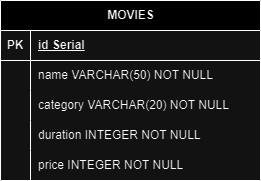

The diagram above was exported from draw.io. Its source (the exported page's mxGraphModel, read from the mxfile embedded in the PNG):
<mxGraphModel dx="1050" dy="574" grid="1" gridSize="10" guides="1" tooltips="1" connect="1" arrows="1" fold="1" page="1" pageScale="1" pageWidth="827" pageHeight="1169" math="0" shadow="0">
  <root>
    <mxCell id="0" />
    <mxCell id="1" parent="0" />
    <mxCell id="rrNYmLR3AXsbmfRna9cx-24" value="MOVIES" style="shape=table;startSize=30;container=1;collapsible=1;childLayout=tableLayout;fixedRows=1;rowLines=0;fontStyle=1;align=center;resizeLast=1;html=1;" parent="1" vertex="1">
      <mxGeometry x="310" y="130" width="260" height="180" as="geometry" />
    </mxCell>
    <mxCell id="rrNYmLR3AXsbmfRna9cx-25" value="" style="shape=tableRow;horizontal=0;startSize=0;swimlaneHead=0;swimlaneBody=0;fillColor=none;collapsible=0;dropTarget=0;points=[[0,0.5],[1,0.5]];portConstraint=eastwest;top=0;left=0;right=0;bottom=1;" parent="rrNYmLR3AXsbmfRna9cx-24" vertex="1">
      <mxGeometry y="30" width="260" height="30" as="geometry" />
    </mxCell>
    <mxCell id="rrNYmLR3AXsbmfRna9cx-26" value="PK" style="shape=partialRectangle;connectable=0;fillColor=none;top=0;left=0;bottom=0;right=0;fontStyle=1;overflow=hidden;whiteSpace=wrap;html=1;" parent="rrNYmLR3AXsbmfRna9cx-25" vertex="1">
      <mxGeometry width="30" height="30" as="geometry">
        <mxRectangle width="30" height="30" as="alternateBounds" />
      </mxGeometry>
    </mxCell>
    <mxCell id="rrNYmLR3AXsbmfRna9cx-27" value="id Serial" style="shape=partialRectangle;connectable=0;fillColor=none;top=0;left=0;bottom=0;right=0;align=left;spacingLeft=6;fontStyle=5;overflow=hidden;whiteSpace=wrap;html=1;" parent="rrNYmLR3AXsbmfRna9cx-25" vertex="1">
      <mxGeometry x="30" width="230" height="30" as="geometry">
        <mxRectangle width="230" height="30" as="alternateBounds" />
      </mxGeometry>
    </mxCell>
    <mxCell id="rrNYmLR3AXsbmfRna9cx-28" value="" style="shape=tableRow;horizontal=0;startSize=0;swimlaneHead=0;swimlaneBody=0;fillColor=none;collapsible=0;dropTarget=0;points=[[0,0.5],[1,0.5]];portConstraint=eastwest;top=0;left=0;right=0;bottom=0;" parent="rrNYmLR3AXsbmfRna9cx-24" vertex="1">
      <mxGeometry y="60" width="260" height="30" as="geometry" />
    </mxCell>
    <mxCell id="rrNYmLR3AXsbmfRna9cx-29" value="" style="shape=partialRectangle;connectable=0;fillColor=none;top=0;left=0;bottom=0;right=0;editable=1;overflow=hidden;whiteSpace=wrap;html=1;" parent="rrNYmLR3AXsbmfRna9cx-28" vertex="1">
      <mxGeometry width="30" height="30" as="geometry">
        <mxRectangle width="30" height="30" as="alternateBounds" />
      </mxGeometry>
    </mxCell>
    <mxCell id="rrNYmLR3AXsbmfRna9cx-30" value="name VARCHAR(50) NOT NULL" style="shape=partialRectangle;connectable=0;fillColor=none;top=0;left=0;bottom=0;right=0;align=left;spacingLeft=6;overflow=hidden;whiteSpace=wrap;html=1;" parent="rrNYmLR3AXsbmfRna9cx-28" vertex="1">
      <mxGeometry x="30" width="230" height="30" as="geometry">
        <mxRectangle width="230" height="30" as="alternateBounds" />
      </mxGeometry>
    </mxCell>
    <mxCell id="rrNYmLR3AXsbmfRna9cx-31" value="" style="shape=tableRow;horizontal=0;startSize=0;swimlaneHead=0;swimlaneBody=0;fillColor=none;collapsible=0;dropTarget=0;points=[[0,0.5],[1,0.5]];portConstraint=eastwest;top=0;left=0;right=0;bottom=0;" parent="rrNYmLR3AXsbmfRna9cx-24" vertex="1">
      <mxGeometry y="90" width="260" height="30" as="geometry" />
    </mxCell>
    <mxCell id="rrNYmLR3AXsbmfRna9cx-32" value="" style="shape=partialRectangle;connectable=0;fillColor=none;top=0;left=0;bottom=0;right=0;editable=1;overflow=hidden;whiteSpace=wrap;html=1;" parent="rrNYmLR3AXsbmfRna9cx-31" vertex="1">
      <mxGeometry width="30" height="30" as="geometry">
        <mxRectangle width="30" height="30" as="alternateBounds" />
      </mxGeometry>
    </mxCell>
    <mxCell id="rrNYmLR3AXsbmfRna9cx-33" value="category VARCHAR(20) NOT NULL" style="shape=partialRectangle;connectable=0;fillColor=none;top=0;left=0;bottom=0;right=0;align=left;spacingLeft=6;overflow=hidden;whiteSpace=wrap;html=1;" parent="rrNYmLR3AXsbmfRna9cx-31" vertex="1">
      <mxGeometry x="30" width="230" height="30" as="geometry">
        <mxRectangle width="230" height="30" as="alternateBounds" />
      </mxGeometry>
    </mxCell>
    <mxCell id="mXSHPSPNO_9qs_2_xnYA-1" style="shape=tableRow;horizontal=0;startSize=0;swimlaneHead=0;swimlaneBody=0;fillColor=none;collapsible=0;dropTarget=0;points=[[0,0.5],[1,0.5]];portConstraint=eastwest;top=0;left=0;right=0;bottom=0;" parent="rrNYmLR3AXsbmfRna9cx-24" vertex="1">
      <mxGeometry y="120" width="260" height="30" as="geometry" />
    </mxCell>
    <mxCell id="mXSHPSPNO_9qs_2_xnYA-2" style="shape=partialRectangle;connectable=0;fillColor=none;top=0;left=0;bottom=0;right=0;editable=1;overflow=hidden;whiteSpace=wrap;html=1;" parent="mXSHPSPNO_9qs_2_xnYA-1" vertex="1">
      <mxGeometry width="30" height="30" as="geometry">
        <mxRectangle width="30" height="30" as="alternateBounds" />
      </mxGeometry>
    </mxCell>
    <mxCell id="mXSHPSPNO_9qs_2_xnYA-3" value="duration INTEGER NOT NULL" style="shape=partialRectangle;connectable=0;fillColor=none;top=0;left=0;bottom=0;right=0;align=left;spacingLeft=6;overflow=hidden;whiteSpace=wrap;html=1;" parent="mXSHPSPNO_9qs_2_xnYA-1" vertex="1">
      <mxGeometry x="30" width="230" height="30" as="geometry">
        <mxRectangle width="230" height="30" as="alternateBounds" />
      </mxGeometry>
    </mxCell>
    <mxCell id="mXSHPSPNO_9qs_2_xnYA-4" style="shape=tableRow;horizontal=0;startSize=0;swimlaneHead=0;swimlaneBody=0;fillColor=none;collapsible=0;dropTarget=0;points=[[0,0.5],[1,0.5]];portConstraint=eastwest;top=0;left=0;right=0;bottom=0;" parent="rrNYmLR3AXsbmfRna9cx-24" vertex="1">
      <mxGeometry y="150" width="260" height="30" as="geometry" />
    </mxCell>
    <mxCell id="mXSHPSPNO_9qs_2_xnYA-5" style="shape=partialRectangle;connectable=0;fillColor=none;top=0;left=0;bottom=0;right=0;editable=1;overflow=hidden;whiteSpace=wrap;html=1;" parent="mXSHPSPNO_9qs_2_xnYA-4" vertex="1">
      <mxGeometry width="30" height="30" as="geometry">
        <mxRectangle width="30" height="30" as="alternateBounds" />
      </mxGeometry>
    </mxCell>
    <mxCell id="mXSHPSPNO_9qs_2_xnYA-6" value="price INTEGER NOT NULL" style="shape=partialRectangle;connectable=0;fillColor=none;top=0;left=0;bottom=0;right=0;align=left;spacingLeft=6;overflow=hidden;whiteSpace=wrap;html=1;" parent="mXSHPSPNO_9qs_2_xnYA-4" vertex="1">
      <mxGeometry x="30" width="230" height="30" as="geometry">
        <mxRectangle width="230" height="30" as="alternateBounds" />
      </mxGeometry>
    </mxCell>
  </root>
</mxGraphModel>